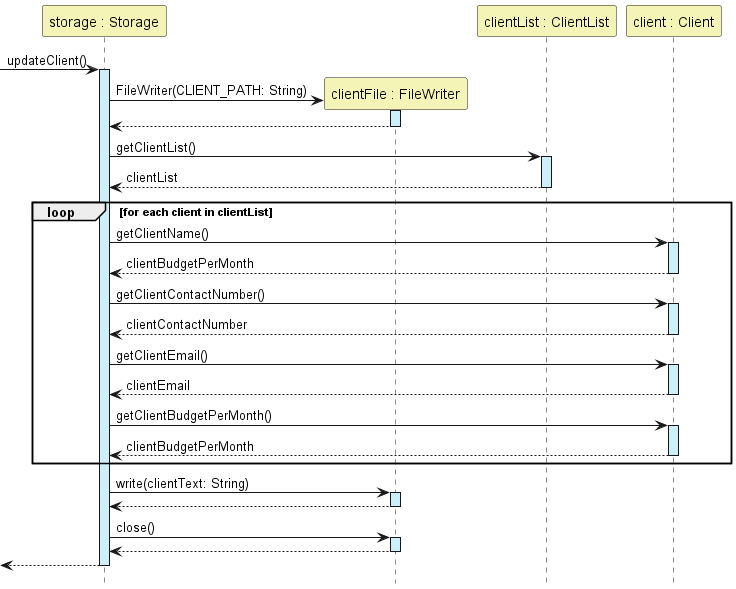

The diagram above was rendered by PlantUML. Its source (embedded in the PNG):
@startuml
'https://plantuml.com/sequence-diagram
hide footbox

Participant "storage : Storage" as Storage #F4F4B6
Participant "clientFile : FileWriter" as FileWriter #F4F4B6
Participant "clientList : ClientList" as ClientList #F4F4B6
Participant "client : Client" as Client #F4F4B6

->Storage:updateClient()
activate Storage #CDEFF9

create FileWriter
Storage -> FileWriter:FileWriter(CLIENT_PATH: String)
activate FileWriter #CDEFF9
return

Storage->ClientList:getClientList()
activate ClientList #CDEFF9
return clientList

    loop for each client in clientList
        Storage -> Client:getClientName()
        activate Client #CDEFF9
        return clientBudgetPerMonth

        Storage -> Client:getClientContactNumber()
        activate Client #CDEFF9
        return clientContactNumber

        Storage -> Client:getClientEmail()
        activate Client #CDEFF9
        return clientEmail

        Storage -> Client:getClientBudgetPerMonth()
        activate Client #CDEFF9
        return clientBudgetPerMonth
    end
Storage -> FileWriter:write(clientText: String)
activate FileWriter #CDEFF9
return
Storage -> FileWriter:close()
activate FileWriter #CDEFF9
return

return

@enduml